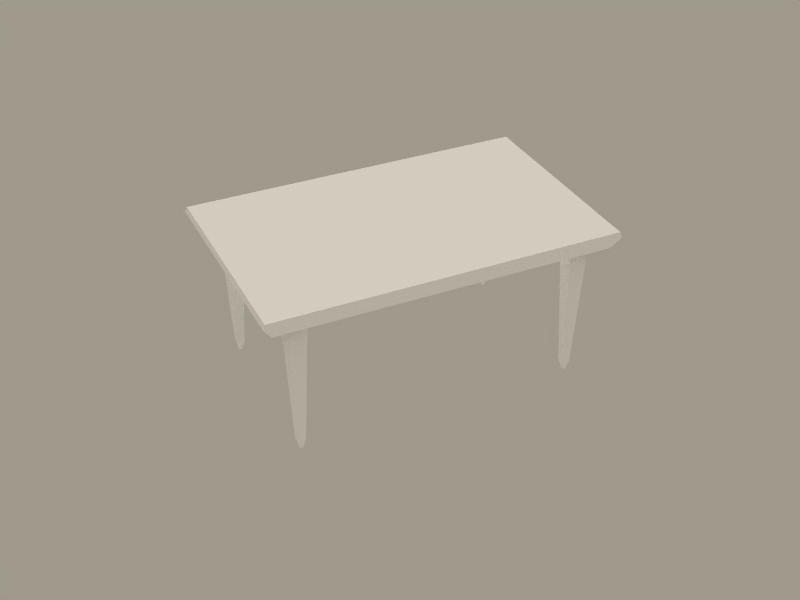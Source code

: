 # Source: Tavolo1.blend  (saved by Blender 2.41.0; exported with 4.5.12 LTS)
import bpy
from mathutils import Matrix  # noqa: F401  (used for matrix-valued properties, if any)

bpy.ops.wm.read_factory_settings(use_empty=True)
scene = bpy.context.scene
scene.name = 'Scene'

# ---- collections
col_collection_1 = bpy.data.collections.new('Collection 1'); scene.collection.children.link(col_collection_1)
col_collection_2 = bpy.data.collections.new('Collection 2'); scene.collection.children.link(col_collection_2)
col_collection_3 = bpy.data.collections.new('Collection 3'); scene.collection.children.link(col_collection_3)
col_collection_4 = bpy.data.collections.new('Collection 4'); scene.collection.children.link(col_collection_4)
col_collection_5 = bpy.data.collections.new('Collection 5'); scene.collection.children.link(col_collection_5)
col_collection_6 = bpy.data.collections.new('Collection 6'); scene.collection.children.link(col_collection_6)
col_collection_7 = bpy.data.collections.new('Collection 7'); scene.collection.children.link(col_collection_7)
col_collection_8 = bpy.data.collections.new('Collection 8'); scene.collection.children.link(col_collection_8)
col_collection_9 = bpy.data.collections.new('Collection 9'); scene.collection.children.link(col_collection_9)
col_collection_10 = bpy.data.collections.new('Collection 10'); scene.collection.children.link(col_collection_10)
col_collection_11 = bpy.data.collections.new('Collection 11'); scene.collection.children.link(col_collection_11)
col_collection_12 = bpy.data.collections.new('Collection 12'); scene.collection.children.link(col_collection_12)
col_collection_13 = bpy.data.collections.new('Collection 13'); scene.collection.children.link(col_collection_13)
col_collection_14 = bpy.data.collections.new('Collection 14'); scene.collection.children.link(col_collection_14)
col_collection_15 = bpy.data.collections.new('Collection 15'); scene.collection.children.link(col_collection_15)
col_collection_16 = bpy.data.collections.new('Collection 16'); scene.collection.children.link(col_collection_16)
col_collection_17 = bpy.data.collections.new('Collection 17'); scene.collection.children.link(col_collection_17)
col_collection_18 = bpy.data.collections.new('Collection 18'); scene.collection.children.link(col_collection_18)
col_collection_19 = bpy.data.collections.new('Collection 19'); scene.collection.children.link(col_collection_19)
col_collection_20 = bpy.data.collections.new('Collection 20'); scene.collection.children.link(col_collection_20)

# ---- materials (node trees are filled in below, after node groups)
mat_tavolo1 = bpy.data.materials.new('tavolo1')
mat_tavolo1.alpha_threshold = 0.0
mat_tavolo1.preview_render_type = 'FLAT'
mat_tavolo1.diffuse_color = (1.0, 1.0, 1.0, 1.0)
mat_tavolo1.roughness = 0.5
mat_tavolo1.specular_intensity = 0.0
mat_tavolo1.line_color = (0.0, 0.0, 0.0, 1.0)

# ---- material node trees

# ---- world
world_world = bpy.data.worlds.new('World'); scene.world = world_world
world_world.color = (0.6248, 0.6019, 0.549)
world_world.use_sun_shadow = False
world_world.sun_shadow_jitter_overblur = 0.0
world_world.cycles.sampling_method = 'MANUAL'
world_world.cycles.sample_map_resolution = 256

# ---- cameras
cam_camera = bpy.data.cameras.new('Camera')
cam_camera.passepartout_alpha = 0.2
cam_camera.clip_end = 350.0
cam_camera.lens = 55.92
cam_camera.ortho_scale = 7.314
cam_camera.show_passepartout = False
cam_camera.show_safe_areas = True
cam_camera.dof.focus_distance = 0.0
cam_camera.dof.aperture_fstop = 128.0

# ---- lights
light_spot_001 = bpy.data.lights.new('Spot.001', 'SPOT')
light_spot_001.transmission_factor = 0.0
light_spot_001.cutoff_distance = 89.99
light_spot_001.use_shadow = False
light_spot_001.energy = 25.37
light_spot_001.shadow_buffer_clip_start = 27.0
light_spot_001.shadow_soft_size = 1.0
light_spot_001.shadow_maximum_resolution = 0.006
light_spot_001.use_absolute_resolution = True
light_spot_001.spot_size = 1.309
light_spot_001.cycles.use_multiple_importance_sampling = False
light_lamp_001 = bpy.data.lights.new('Lamp.001', 'SUN')
light_lamp_001.transmission_factor = 0.0
light_lamp_001.angle = 1.571
light_lamp_001.energy = 0.5
light_lamp_001.shadow_buffer_clip_start = 0.5
light_lamp_001.shadow_soft_size = 1.0
light_lamp_001.shadow_cascade_max_distance = 1000.0
light_lamp_001.cycles.use_multiple_importance_sampling = False
light_lamp = bpy.data.lights.new('Lamp', 'SUN')
light_lamp.transmission_factor = 0.0
light_lamp.angle = 1.571
light_lamp.energy = 0.6232
light_lamp.shadow_buffer_clip_start = 0.5
light_lamp.shadow_soft_size = 1.0
light_lamp.shadow_cascade_max_distance = 1000.0
light_lamp.cycles.use_multiple_importance_sampling = False
light_spot = bpy.data.lights.new('Spot', 'SPOT')
light_spot.transmission_factor = 0.0
light_spot.cutoff_distance = 89.99
light_spot.energy = 74.63
light_spot.shadow_buffer_clip_start = 27.0
light_spot.shadow_soft_size = 1.0
light_spot.shadow_maximum_resolution = 0.006
light_spot.use_absolute_resolution = True
light_spot.spot_size = 1.309
light_spot.cycles.use_multiple_importance_sampling = False

# ---- meshes
me_cube_004 = bpy.data.meshes.new('Cube.004')
me_cube_004.from_pydata([(0.8746, 0.5412, 0.3848), (0.8746, -0.5412, 0.3848), (-0.8746, -0.5412, 0.3848), (-0.8746, 0.5412, 0.3848), (0.9101, 0.5632, 0.4784), (0.9101, -0.5632, 0.4784), (-0.9101, -0.5632, 0.4784), (-0.9101, 0.5632, 0.4784), (0.9197, 0.5691, 0.45), (0.9197, -0.5691, 0.45), (-0.9197, -0.5691, 0.45), (-0.9197, 0.5691, 0.45), (-0.7555, -0.4203, -0.31), (-0.7865, -0.3892, 0.4635), (-0.7865, -0.4928, 0.4635), (-0.7555, -0.4617, -0.31), (-0.714, -0.4203, -0.31), (-0.6829, -0.3892, 0.4635), (-0.6829, -0.4928, 0.4635), (-0.714, -0.4617, -0.31), (0.7555, -0.4203, -0.31), (0.7865, -0.3892, 0.4635), (0.7865, -0.4928, 0.4635), (0.7555, -0.4617, -0.31), (0.714, -0.4203, -0.31), (0.6829, -0.3892, 0.4635), (0.6829, -0.4928, 0.4635), (0.714, -0.4617, -0.31), (-0.7555, 0.4203, -0.31), (-0.7865, 0.3892, 0.4635), (-0.7865, 0.4928, 0.4635), (-0.7555, 0.4617, -0.31), (-0.714, 0.4203, -0.31), (-0.6829, 0.3892, 0.4635), (-0.6829, 0.4928, 0.4635), (-0.714, 0.4617, -0.31), (0.7555, 0.4203, -0.31), (0.7865, 0.3892, 0.4635), (0.7865, 0.4928, 0.4635), (0.7555, 0.4617, -0.31), (0.714, 0.4203, -0.31), (0.6829, 0.3892, 0.4635), (0.6829, 0.4928, 0.4635), (0.714, 0.4617, -0.31), (0.7265, 0.4493, -0.3687), (0.7265, 0.4327, -0.3687), (0.743, 0.4493, -0.3687), (0.743, 0.4327, -0.3687), (-0.7265, 0.4493, -0.3687), (-0.7265, 0.4327, -0.3687), (-0.743, 0.4493, -0.3687), (-0.743, 0.4327, -0.3687), (0.7265, -0.4493, -0.3687), (0.7265, -0.4327, -0.3687), (0.743, -0.4493, -0.3687), (0.743, -0.4327, -0.3687), (-0.7265, -0.4493, -0.3687), (-0.7265, -0.4327, -0.3687), (-0.743, -0.4493, -0.3687), (-0.743, -0.4327, -0.3687)], [], [(4, 7, 6, 5), (0, 8, 9, 1), (1, 9, 10, 2), (2, 10, 11, 3), (4, 8, 11, 7), (8, 0, 3, 11), (10, 6, 7, 11), (9, 5, 6, 10), (8, 4, 5, 9), (12, 15, 14, 13), (16, 17, 18, 19), (12, 13, 17, 16), (14, 15, 19, 18), (20, 21, 22, 23), (24, 27, 26, 25), (20, 24, 25, 21), (22, 26, 27, 23), (28, 29, 30, 31), (32, 35, 34, 33), (28, 32, 33, 29), (30, 34, 35, 31), (36, 39, 38, 37), (40, 41, 42, 43), (36, 37, 41, 40), (38, 39, 43, 42), (39, 46, 44, 43), (40, 45, 47, 36), (43, 44, 45, 40), (36, 47, 46, 39), (31, 35, 48, 50), (32, 28, 51, 49), (35, 32, 49, 48), (28, 31, 50, 51), (23, 27, 52, 54), (24, 20, 55, 53), (27, 24, 53, 52), (20, 23, 54, 55), (15, 58, 56, 19), (16, 57, 59, 12), (19, 56, 57, 16), (12, 59, 58, 15)])
_uv = me_cube_004.uv_layers.new(name='UVMap')
_uv.uv.foreach_set('vector', [0.9003, 0.9278, 0.1005, 0.9278, 0.1005, 0.4329, 0.9003, 0.4329, 0.9525, 0.9182, 0.9137, 0.9304, 0.9137, 0.4303, 0.9525, 0.4426, 0.8847, 0.3796, 0.9045, 0.4173, 0.0963, 0.4173, 0.1161, 0.3796, 0.0483, 0.4426, 0.08711, 0.4303, 0.08711, 0.9304, 0.0483, 0.9182, 0.9003, 0.9278, 0.9045, 0.9434, 0.0963, 0.9434, 0.1005, 0.9278, 0.9045, 0.9434, 0.8847, 0.9811, 0.1161, 0.9811, 0.0963, 0.9434, 0.08711, 0.4303, 0.1005, 0.4329, 0.1005, 0.9278, 0.08711, 0.9304, 0.9045, 0.4173, 0.9003, 0.4329, 0.1005, 0.4329, 0.0963, 0.4173, 0.9137, 0.9304, 0.9003, 0.9278, 0.9003, 0.4329, 0.9137, 0.4303, 0.4954, 0.2841, 0.4957, 0.2621, 0.8893, 0.2633, 0.889, 0.3122, 0.4953, 0.2182, 0.889, 0.1653, 0.8893, 0.2143, 0.4957, 0.2402, 0.4954, 0.2841, 0.889, 0.3122, 0.8884, 0.3612, 0.4946, 0.306, 0.8893, 0.2633, 0.4957, 0.2621, 0.4957, 0.2402, 0.8893, 0.2143, 0.09953, 0.09361, 0.4932, 0.0625, 0.4936, 0.1115, 0.09992, 0.1156, 0.09959, 0.1595, 0.09994, 0.1375, 0.4936, 0.1604, 0.4933, 0.2094, 0.09953, 0.09361, 0.09877, 0.07167, 0.4926, 0.01357, 0.4932, 0.0625, 0.4936, 0.1115, 0.4936, 0.1604, 0.09994, 0.1375, 0.09992, 0.1156, 0.4936, 0.2841, 0.1002, 0.315, 0.09983, 0.266, 0.4932, 0.2621, 0.4936, 0.2182, 0.4932, 0.2401, 0.09981, 0.2171, 0.1001, 0.1681, 0.4936, 0.2841, 0.4944, 0.306, 0.1008, 0.3639, 0.1002, 0.315, 0.09983, 0.266, 0.09981, 0.2171, 0.4932, 0.2401, 0.4932, 0.2621, 0.8917, 0.09071, 0.8913, 0.1127, 0.4977, 0.1116, 0.498, 0.0626, 0.8917, 0.1566, 0.498, 0.2095, 0.4977, 0.1606, 0.8914, 0.1346, 0.8917, 0.09071, 0.498, 0.0626, 0.4986, 0.01367, 0.8924, 0.06876, 0.4977, 0.1116, 0.8913, 0.1127, 0.8914, 0.1346, 0.4977, 0.1606, 0.9769, 0.2296, 0.9164, 0.2124, 0.917, 0.2005, 0.9797, 0.2, 0.9761, 0.1705, 0.9161, 0.1887, 0.9137, 0.1771, 0.9645, 0.1415, 0.9797, 0.2, 0.917, 0.2005, 0.9161, 0.1887, 0.9761, 0.1705, 0.9661, 0.2587, 0.9144, 0.224, 0.9164, 0.2124, 0.9769, 0.2296, 0.9797, 0.2, 0.9769, 0.2296, 0.9164, 0.2124, 0.917, 0.2005, 0.9645, 0.1415, 0.9761, 0.1704, 0.9161, 0.1887, 0.9137, 0.1771, 0.9769, 0.2296, 0.9661, 0.2587, 0.9144, 0.224, 0.9164, 0.2124, 0.9761, 0.1704, 0.9797, 0.2, 0.917, 0.2005, 0.9161, 0.1887, 0.9761, 0.1704, 0.9798, 0.1999, 0.917, 0.2005, 0.9161, 0.1887, 0.9769, 0.2295, 0.9661, 0.2587, 0.9144, 0.224, 0.9164, 0.2124, 0.9798, 0.1999, 0.9769, 0.2295, 0.9164, 0.2124, 0.917, 0.2005, 0.9645, 0.1415, 0.9761, 0.1704, 0.9161, 0.1887, 0.9138, 0.1771, 0.9798, 0.1999, 0.917, 0.2005, 0.9161, 0.1887, 0.9761, 0.1704, 0.9661, 0.2587, 0.9144, 0.224, 0.9164, 0.2124, 0.9769, 0.2295, 0.9761, 0.1704, 0.9161, 0.1887, 0.9138, 0.1771, 0.9645, 0.1415, 0.9769, 0.2295, 0.9164, 0.2124, 0.917, 0.2005, 0.9798, 0.1999])
_ca = me_cube_004.color_attributes.new('Col', 'BYTE_COLOR', 'CORNER')
_ca.data.foreach_set('color', [0.7454, 0.6939, 0.5711, 1.0, 0.7454, 0.6939, 0.5711, 1.0, 0.7454, 0.6939, 0.5711, 1.0, 0.7454, 0.6939, 0.5711, 1.0, 0.7454, 0.6939, 0.5711, 1.0, 0.7454, 0.6939, 0.5711, 1.0, 0.7454, 0.6939, 0.5711, 1.0, 0.7454, 0.6939, 0.5711, 1.0, 0.7454, 0.6939, 0.5711, 1.0, 0.7454, 0.6939, 0.5711, 1.0, 0.7454, 0.6939, 0.5711, 1.0, 0.7454, 0.6939, 0.5711, 1.0, 0.7454, 0.6939, 0.5711, 1.0, 0.7454, 0.6939, 0.5711, 1.0, 0.7454, 0.6939, 0.5711, 1.0, 0.7454, 0.6939, 0.5711, 1.0, 0.7454, 0.6939, 0.5711, 1.0, 0.7454, 0.6939, 0.5711, 1.0, 0.7454, 0.6939, 0.5711, 1.0, 0.7454, 0.6939, 0.5711, 1.0, 0.7454, 0.6939, 0.5711, 1.0, 0.7454, 0.6939, 0.5711, 1.0, 0.7454, 0.6939, 0.5711, 1.0, 0.7454, 0.6939, 0.5711, 1.0, 0.7454, 0.6939, 0.5711, 1.0, 0.7454, 0.6939, 0.5711, 1.0, 0.7454, 0.6939, 0.5711, 1.0, 0.7454, 0.6939, 0.5711, 1.0, 0.7454, 0.6939, 0.5711, 1.0, 0.7454, 0.6939, 0.5711, 1.0, 0.7454, 0.6939, 0.5711, 1.0, 0.7454, 0.6939, 0.5711, 1.0, 0.7454, 0.6939, 0.5711, 1.0, 0.7454, 0.6939, 0.5711, 1.0, 0.7454, 0.6939, 0.5711, 1.0, 0.7454, 0.6939, 0.5711, 1.0, 0.7454, 0.6939, 0.5711, 1.0, 0.7454, 0.6939, 0.5711, 1.0, 0.7454, 0.6939, 0.5711, 1.0, 0.7454, 0.6939, 0.5711, 1.0, 0.7454, 0.6939, 0.5711, 1.0, 0.7454, 0.6939, 0.5711, 1.0, 0.7454, 0.6939, 0.5711, 1.0, 0.7454, 0.6939, 0.5711, 1.0, 0.7454, 0.6939, 0.5711, 1.0, 0.7454, 0.6939, 0.5711, 1.0, 0.7454, 0.6939, 0.5711, 1.0, 0.7454, 0.6939, 0.5711, 1.0, 0.7454, 0.6939, 0.5711, 1.0, 0.7454, 0.6939, 0.5711, 1.0, 0.7454, 0.6939, 0.5711, 1.0, 0.7454, 0.6939, 0.5711, 1.0, 0.7454, 0.6939, 0.5711, 1.0, 0.7454, 0.6939, 0.5711, 1.0, 0.7454, 0.6939, 0.5711, 1.0, 0.7454, 0.6939, 0.5711, 1.0, 0.7454, 0.6939, 0.5711, 1.0, 0.7454, 0.6939, 0.5711, 1.0, 0.7454, 0.6939, 0.5711, 1.0, 0.7454, 0.6939, 0.5711, 1.0, 0.7454, 0.6939, 0.5711, 1.0, 0.7454, 0.6939, 0.5711, 1.0, 0.7454, 0.6939, 0.5711, 1.0, 0.7454, 0.6939, 0.5711, 1.0, 0.7454, 0.6939, 0.5711, 1.0, 0.7454, 0.6939, 0.5711, 1.0, 0.7454, 0.6939, 0.5711, 1.0, 0.7454, 0.6939, 0.5711, 1.0, 0.7454, 0.6939, 0.5711, 1.0, 0.7454, 0.6939, 0.5711, 1.0, 0.7454, 0.6939, 0.5711, 1.0, 0.7454, 0.6939, 0.5711, 1.0, 0.7454, 0.6939, 0.5711, 1.0, 0.7454, 0.6939, 0.5711, 1.0, 0.7454, 0.6939, 0.5711, 1.0, 0.7454, 0.6939, 0.5711, 1.0, 0.7454, 0.6939, 0.5711, 1.0, 0.7454, 0.6939, 0.5711, 1.0, 0.7454, 0.6939, 0.5711, 1.0, 0.7454, 0.6939, 0.5711, 1.0, 0.7454, 0.6939, 0.5711, 1.0, 0.7454, 0.6939, 0.5711, 1.0, 0.7454, 0.6939, 0.5711, 1.0, 0.7454, 0.6939, 0.5711, 1.0, 0.7454, 0.6939, 0.5711, 1.0, 0.7454, 0.6939, 0.5711, 1.0, 0.7454, 0.6939, 0.5711, 1.0, 0.7454, 0.6939, 0.5711, 1.0, 0.7454, 0.6939, 0.5711, 1.0, 0.7454, 0.6939, 0.5711, 1.0, 0.7454, 0.6939, 0.5711, 1.0, 0.7454, 0.6939, 0.5711, 1.0, 0.7454, 0.6939, 0.5711, 1.0, 0.7454, 0.6939, 0.5711, 1.0, 0.7454, 0.6939, 0.5711, 1.0, 0.7454, 0.6939, 0.5711, 1.0, 0.7454, 0.6939, 0.5711, 1.0, 0.7454, 0.6939, 0.5711, 1.0, 0.7454, 0.6939, 0.5711, 1.0, 0.7454, 0.6939, 0.5711, 1.0, 0.7454, 0.6939, 0.5711, 1.0, 0.7454, 0.6939, 0.5711, 1.0, 0.7454, 0.6939, 0.5711, 1.0, 0.7454, 0.6939, 0.5711, 1.0, 0.7454, 0.6939, 0.5711, 1.0, 0.7454, 0.6939, 0.5711, 1.0, 0.7454, 0.6939, 0.5711, 1.0, 0.7454, 0.6939, 0.5711, 1.0, 0.7454, 0.6939, 0.5711, 1.0, 0.7454, 0.6939, 0.5711, 1.0, 0.7454, 0.6939, 0.5711, 1.0, 0.7454, 0.6939, 0.5711, 1.0, 0.7454, 0.6939, 0.5711, 1.0, 0.7454, 0.6939, 0.5711, 1.0, 0.7454, 0.6939, 0.5711, 1.0, 0.7454, 0.6939, 0.5711, 1.0, 0.7454, 0.6939, 0.5711, 1.0, 0.7454, 0.6939, 0.5711, 1.0, 0.7454, 0.6939, 0.5711, 1.0, 0.7454, 0.6939, 0.5711, 1.0, 0.7454, 0.6939, 0.5711, 1.0, 0.7454, 0.6939, 0.5711, 1.0, 0.7454, 0.6939, 0.5711, 1.0, 0.7454, 0.6939, 0.5711, 1.0, 0.7454, 0.6939, 0.5711, 1.0, 0.7454, 0.6939, 0.5711, 1.0, 0.7454, 0.6939, 0.5711, 1.0, 0.7454, 0.6939, 0.5711, 1.0, 0.7454, 0.6939, 0.5711, 1.0, 0.7454, 0.6939, 0.5711, 1.0, 0.7454, 0.6939, 0.5711, 1.0, 0.7454, 0.6939, 0.5711, 1.0, 0.7454, 0.6939, 0.5711, 1.0, 0.7454, 0.6939, 0.5711, 1.0, 0.7454, 0.6939, 0.5711, 1.0, 0.7454, 0.6939, 0.5711, 1.0, 0.7454, 0.6939, 0.5711, 1.0, 0.7454, 0.6939, 0.5711, 1.0, 0.7454, 0.6939, 0.5711, 1.0, 0.7454, 0.6939, 0.5711, 1.0, 0.7454, 0.6939, 0.5711, 1.0, 0.7454, 0.6939, 0.5711, 1.0, 0.7454, 0.6939, 0.5711, 1.0, 0.7454, 0.6939, 0.5711, 1.0, 0.7454, 0.6939, 0.5711, 1.0, 0.7454, 0.6939, 0.5711, 1.0, 0.7454, 0.6939, 0.5711, 1.0, 0.7454, 0.6939, 0.5711, 1.0, 0.7454, 0.6939, 0.5711, 1.0, 0.7454, 0.6939, 0.5711, 1.0, 0.7454, 0.6939, 0.5711, 1.0, 0.7454, 0.6939, 0.5711, 1.0, 0.7454, 0.6939, 0.5711, 1.0, 0.7454, 0.6939, 0.5711, 1.0, 0.7454, 0.6939, 0.5711, 1.0, 0.7454, 0.6939, 0.5711, 1.0, 0.7454, 0.6939, 0.5711, 1.0, 0.7454, 0.6939, 0.5711, 1.0, 0.7454, 0.6939, 0.5711, 1.0, 0.7454, 0.6939, 0.5711, 1.0, 0.7454, 0.6939, 0.5711, 1.0, 0.7454, 0.6939, 0.5711, 1.0, 0.7454, 0.6939, 0.5711, 1.0, 0.7454, 0.6939, 0.5711, 1.0])
me_cube_004.materials.append(mat_tavolo1)
me_cube_004.use_remesh_preserve_volume = False
me_cube_004.use_remesh_preserve_attributes = False
me_cube_004.use_mirror_vertex_groups = False
me_cube_004.update()

# ---- objects
ob_tavolo1 = bpy.data.objects.new('tavolo1', me_cube_004)
ob_lamp_003 = bpy.data.objects.new('Lamp.003', light_spot_001)
ob_lamp_002 = bpy.data.objects.new('Lamp.002', light_lamp_001)
ob_lamp_001 = bpy.data.objects.new('Lamp.001', light_lamp)
ob_empty = bpy.data.objects.new('Empty', None)
ob_camera = bpy.data.objects.new('Camera', cam_camera)
ob_lamp = bpy.data.objects.new('Lamp', light_spot)

# ---- transforms, parenting, visibility, modifiers, constraints
ob_tavolo1.location = (0.0, 0.0, 0.0)
ob_tavolo1.lock_rotations_4d = False
ob_tavolo1.empty_display_type = 'ARROWS'
ob_tavolo1.color = (0.0, 0.0, 0.0, 1.0)
ob_tavolo1.lineart.crease_threshold = 0.0
ob_lamp_003.location = (-67.56, 36.66, 18.99)
ob_lamp_003.rotation_euler = (-0.8876, 0.2975, 1.652)
ob_lamp_003.lock_rotations_4d = False
ob_lamp_003.empty_display_type = 'ARROWS'
ob_lamp_003.color = (0.0, 0.0, 0.0, 0.0)
ob_lamp_003.lineart.crease_threshold = 0.0
ob_lamp_002.location = (15.77, 9.384, -79.08)
ob_lamp_002.rotation_euler = (-3.142, -8.742e-08, 3.142)
ob_lamp_002.lock_rotations_4d = False
ob_lamp_002.empty_display_type = 'ARROWS'
ob_lamp_002.color = (0.0, 0.0, 0.0, 1.0)
ob_lamp_002.lineart.crease_threshold = 0.0
ob_lamp_001.location = (15.77, 9.384, 65.37)
ob_lamp_001.lock_rotations_4d = False
ob_lamp_001.empty_display_type = 'ARROWS'
ob_lamp_001.color = (0.0, 0.0, 0.0, 1.0)
ob_lamp_001.lineart.crease_threshold = 0.0
ob_empty.location = (0.0, 0.0, 0.0)
ob_empty.lock_rotations_4d = False
ob_empty.empty_display_type = 'ARROWS'
ob_empty.empty_image_offset = (0.0, 0.0)
ob_empty.color = (0.0, 0.0, 0.0, 1.0)
ob_empty.lineart.crease_threshold = 0.0
ob_camera.location = (-2.246, -4.767, 3.571)
ob_camera.lock_rotations_4d = False
ob_camera.empty_display_type = 'ARROWS'
ob_camera.color = (0.0, 0.0, 0.0, 0.0)
ob_camera.display_type = 'WIRE'
ob_camera.lineart.crease_threshold = 0.0
_c = ob_camera.constraints.new('TRACK_TO'); _c.name = 'AutoTrack'
_c.target = ob_empty
ob_lamp.location = (-10.82, -44.81, 18.99)
ob_lamp.rotation_euler = (-0.8876, 0.2975, 2.964)
ob_lamp.lock_rotations_4d = False
ob_lamp.empty_display_type = 'ARROWS'
ob_lamp.color = (0.0, 0.0, 0.0, 0.0)
ob_lamp.lineart.crease_threshold = 0.0

# ---- collection membership
col_collection_1.objects.link(ob_tavolo1)
col_collection_1.objects.link(ob_lamp_003)
col_collection_1.objects.link(ob_lamp_002)
col_collection_1.objects.link(ob_lamp_001)
col_collection_1.objects.link(ob_empty)
col_collection_1.objects.link(ob_camera)
col_collection_1.objects.link(ob_lamp)
col_collection_2.objects.link(ob_lamp_003)
col_collection_2.objects.link(ob_lamp_002)
col_collection_2.objects.link(ob_lamp_001)
col_collection_2.objects.link(ob_camera)
col_collection_2.objects.link(ob_lamp)
col_collection_3.objects.link(ob_lamp_003)
col_collection_3.objects.link(ob_lamp_002)
col_collection_3.objects.link(ob_lamp_001)
col_collection_3.objects.link(ob_camera)
col_collection_3.objects.link(ob_lamp)
col_collection_4.objects.link(ob_lamp_003)
col_collection_4.objects.link(ob_lamp_002)
col_collection_4.objects.link(ob_lamp_001)
col_collection_4.objects.link(ob_camera)
col_collection_4.objects.link(ob_lamp)
col_collection_5.objects.link(ob_lamp_003)
col_collection_5.objects.link(ob_lamp_002)
col_collection_5.objects.link(ob_lamp_001)
col_collection_5.objects.link(ob_camera)
col_collection_5.objects.link(ob_lamp)
col_collection_6.objects.link(ob_tavolo1)
col_collection_6.objects.link(ob_lamp_003)
col_collection_6.objects.link(ob_lamp_002)
col_collection_6.objects.link(ob_lamp_001)
col_collection_6.objects.link(ob_camera)
col_collection_6.objects.link(ob_lamp)
col_collection_7.objects.link(ob_lamp_003)
col_collection_7.objects.link(ob_lamp_002)
col_collection_7.objects.link(ob_lamp_001)
col_collection_7.objects.link(ob_camera)
col_collection_7.objects.link(ob_lamp)
col_collection_8.objects.link(ob_lamp_003)
col_collection_8.objects.link(ob_lamp_002)
col_collection_8.objects.link(ob_lamp_001)
col_collection_8.objects.link(ob_camera)
col_collection_8.objects.link(ob_lamp)
col_collection_9.objects.link(ob_lamp_003)
col_collection_9.objects.link(ob_lamp_002)
col_collection_9.objects.link(ob_lamp_001)
col_collection_9.objects.link(ob_camera)
col_collection_9.objects.link(ob_lamp)
col_collection_10.objects.link(ob_lamp_003)
col_collection_10.objects.link(ob_lamp_002)
col_collection_10.objects.link(ob_lamp_001)
col_collection_10.objects.link(ob_camera)
col_collection_10.objects.link(ob_lamp)
col_collection_11.objects.link(ob_lamp_003)
col_collection_11.objects.link(ob_lamp_002)
col_collection_11.objects.link(ob_lamp_001)
col_collection_11.objects.link(ob_camera)
col_collection_11.objects.link(ob_lamp)
col_collection_12.objects.link(ob_lamp_003)
col_collection_12.objects.link(ob_lamp_002)
col_collection_12.objects.link(ob_lamp_001)
col_collection_12.objects.link(ob_camera)
col_collection_12.objects.link(ob_lamp)
col_collection_13.objects.link(ob_lamp_003)
col_collection_13.objects.link(ob_lamp_002)
col_collection_13.objects.link(ob_lamp_001)
col_collection_13.objects.link(ob_camera)
col_collection_13.objects.link(ob_lamp)
col_collection_14.objects.link(ob_lamp_003)
col_collection_14.objects.link(ob_lamp_002)
col_collection_14.objects.link(ob_lamp_001)
col_collection_14.objects.link(ob_camera)
col_collection_14.objects.link(ob_lamp)
col_collection_15.objects.link(ob_lamp_003)
col_collection_15.objects.link(ob_lamp_002)
col_collection_15.objects.link(ob_lamp_001)
col_collection_15.objects.link(ob_camera)
col_collection_15.objects.link(ob_lamp)
col_collection_16.objects.link(ob_lamp_003)
col_collection_16.objects.link(ob_lamp_002)
col_collection_16.objects.link(ob_lamp_001)
col_collection_16.objects.link(ob_camera)
col_collection_16.objects.link(ob_lamp)
col_collection_17.objects.link(ob_lamp_003)
col_collection_17.objects.link(ob_lamp_002)
col_collection_17.objects.link(ob_lamp_001)
col_collection_17.objects.link(ob_camera)
col_collection_17.objects.link(ob_lamp)
col_collection_18.objects.link(ob_lamp_003)
col_collection_18.objects.link(ob_lamp_002)
col_collection_18.objects.link(ob_lamp_001)
col_collection_18.objects.link(ob_camera)
col_collection_18.objects.link(ob_lamp)
col_collection_19.objects.link(ob_lamp_003)
col_collection_19.objects.link(ob_lamp_002)
col_collection_19.objects.link(ob_lamp_001)
col_collection_19.objects.link(ob_camera)
col_collection_19.objects.link(ob_lamp)
col_collection_20.objects.link(ob_lamp_003)
col_collection_20.objects.link(ob_lamp_002)
col_collection_20.objects.link(ob_lamp_001)
col_collection_20.objects.link(ob_camera)
col_collection_20.objects.link(ob_lamp)

# ---- scene / render settings (as saved in the file)
scene.camera = ob_camera
scene.frame_start = 1; scene.frame_end = 250; scene.frame_set(1)
scene.render.engine = 'BLENDER_EEVEE_NEXT'
scene.render.image_settings.file_format = 'JPEG'
scene.render.image_settings.color_mode = 'RGB'
scene.render.image_settings.compression = 90
scene.render.resolution_x = 800
scene.render.resolution_y = 600
scene.render.pixel_aspect_x = 100.0
scene.render.pixel_aspect_y = 100.0
scene.render.fps = 25
scene.render.dither_intensity = 0.0
scene.render.use_compositing = False
scene.render.use_sequencer = False
scene.render.bake_bias = 0.0
scene.render.use_stamp_time = False
scene.render.use_stamp_date = False
scene.render.use_stamp_frame = False
scene.render.use_stamp_camera = False
scene.render.use_stamp_scene = False
scene.render.use_stamp_filename = False
scene.render.use_stamp_render_time = False
scene.render.stamp_font_size = 0
scene.cycles.use_denoising = False
scene.cycles.samples = 10
scene.cycles.sampling_pattern = 'TABULATED_SOBOL'
scene.cycles.light_sampling_threshold = 0.0
scene.cycles.use_adaptive_sampling = False
scene.cycles.use_light_tree = False
scene.cycles.blur_glossy = 0.0
scene.cycles.volume_bounces = 1
scene.cycles.pixel_filter_type = 'GAUSSIAN'
scene.cycles.sample_clamp_indirect = 0.0
scene.view_settings.view_transform = 'Raw'
bpy.context.view_layer.update()
